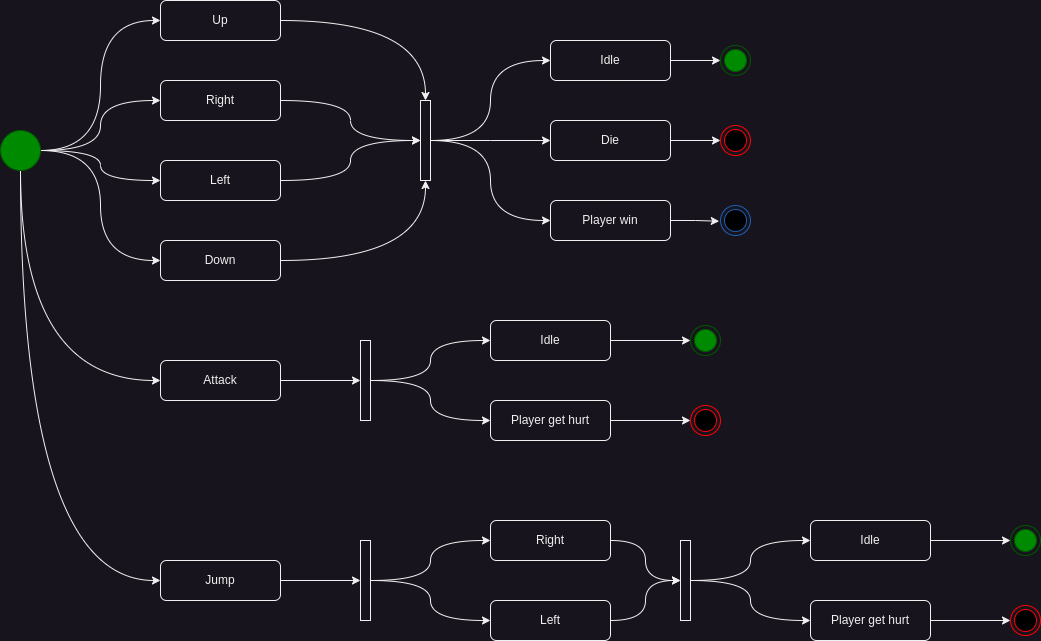

The diagram above was exported from draw.io. Its source (the exported page's mxGraphModel, read from the mxfile embedded in the PNG):
<mxGraphModel dx="880" dy="459" grid="1" gridSize="10" guides="1" tooltips="1" connect="1" arrows="1" fold="1" page="1" pageScale="1" pageWidth="850" pageHeight="1100" math="0" shadow="0">
  <root>
    <mxCell id="0" />
    <mxCell id="1" parent="0" />
    <mxCell id="3oWR45-d2a_-YinDWhUd-8" style="edgeStyle=orthogonalEdgeStyle;rounded=0;orthogonalLoop=1;jettySize=auto;html=1;entryX=0;entryY=0.5;entryDx=0;entryDy=0;curved=1;" parent="1" source="3oWR45-d2a_-YinDWhUd-3" target="3oWR45-d2a_-YinDWhUd-4" edge="1">
      <mxGeometry relative="1" as="geometry" />
    </mxCell>
    <mxCell id="3oWR45-d2a_-YinDWhUd-9" style="edgeStyle=orthogonalEdgeStyle;rounded=0;orthogonalLoop=1;jettySize=auto;html=1;entryX=0;entryY=0.5;entryDx=0;entryDy=0;curved=1;" parent="1" source="3oWR45-d2a_-YinDWhUd-3" target="3oWR45-d2a_-YinDWhUd-5" edge="1">
      <mxGeometry relative="1" as="geometry" />
    </mxCell>
    <mxCell id="3oWR45-d2a_-YinDWhUd-10" style="edgeStyle=orthogonalEdgeStyle;rounded=0;orthogonalLoop=1;jettySize=auto;html=1;curved=1;" parent="1" source="3oWR45-d2a_-YinDWhUd-3" target="3oWR45-d2a_-YinDWhUd-6" edge="1">
      <mxGeometry relative="1" as="geometry" />
    </mxCell>
    <mxCell id="3oWR45-d2a_-YinDWhUd-11" style="edgeStyle=orthogonalEdgeStyle;rounded=0;orthogonalLoop=1;jettySize=auto;html=1;entryX=0;entryY=0.5;entryDx=0;entryDy=0;curved=1;" parent="1" source="3oWR45-d2a_-YinDWhUd-3" target="3oWR45-d2a_-YinDWhUd-7" edge="1">
      <mxGeometry relative="1" as="geometry" />
    </mxCell>
    <mxCell id="3oWR45-d2a_-YinDWhUd-26" style="edgeStyle=orthogonalEdgeStyle;rounded=0;orthogonalLoop=1;jettySize=auto;html=1;entryX=0;entryY=0.5;entryDx=0;entryDy=0;curved=1;exitX=0.5;exitY=1;exitDx=0;exitDy=0;" parent="1" source="3oWR45-d2a_-YinDWhUd-3" target="3oWR45-d2a_-YinDWhUd-24" edge="1">
      <mxGeometry relative="1" as="geometry" />
    </mxCell>
    <mxCell id="3oWR45-d2a_-YinDWhUd-27" style="edgeStyle=orthogonalEdgeStyle;rounded=0;orthogonalLoop=1;jettySize=auto;html=1;entryX=0;entryY=0.5;entryDx=0;entryDy=0;curved=1;exitX=0.5;exitY=1;exitDx=0;exitDy=0;" parent="1" source="3oWR45-d2a_-YinDWhUd-3" target="3oWR45-d2a_-YinDWhUd-25" edge="1">
      <mxGeometry relative="1" as="geometry" />
    </mxCell>
    <mxCell id="3oWR45-d2a_-YinDWhUd-3" value="" style="ellipse;whiteSpace=wrap;html=1;aspect=fixed;fillColor=#008a00;strokeColor=#005700;fontColor=#ffffff;" parent="1" vertex="1">
      <mxGeometry x="40" y="170" width="40" height="40" as="geometry" />
    </mxCell>
    <mxCell id="3oWR45-d2a_-YinDWhUd-15" style="edgeStyle=orthogonalEdgeStyle;rounded=0;orthogonalLoop=1;jettySize=auto;html=1;curved=1;" parent="1" source="3oWR45-d2a_-YinDWhUd-4" target="3oWR45-d2a_-YinDWhUd-13" edge="1">
      <mxGeometry relative="1" as="geometry">
        <Array as="points">
          <mxPoint x="465" y="60" />
        </Array>
      </mxGeometry>
    </mxCell>
    <mxCell id="3oWR45-d2a_-YinDWhUd-4" value="Up" style="rounded=1;whiteSpace=wrap;html=1;" parent="1" vertex="1">
      <mxGeometry x="200" y="40" width="120" height="40" as="geometry" />
    </mxCell>
    <mxCell id="3oWR45-d2a_-YinDWhUd-16" style="edgeStyle=orthogonalEdgeStyle;rounded=0;orthogonalLoop=1;jettySize=auto;html=1;curved=1;" parent="1" source="3oWR45-d2a_-YinDWhUd-5" target="3oWR45-d2a_-YinDWhUd-13" edge="1">
      <mxGeometry relative="1" as="geometry" />
    </mxCell>
    <mxCell id="3oWR45-d2a_-YinDWhUd-5" value="Right" style="rounded=1;whiteSpace=wrap;html=1;" parent="1" vertex="1">
      <mxGeometry x="200" y="120" width="120" height="40" as="geometry" />
    </mxCell>
    <mxCell id="3oWR45-d2a_-YinDWhUd-17" style="edgeStyle=orthogonalEdgeStyle;rounded=0;orthogonalLoop=1;jettySize=auto;html=1;curved=1;" parent="1" source="3oWR45-d2a_-YinDWhUd-6" target="3oWR45-d2a_-YinDWhUd-13" edge="1">
      <mxGeometry relative="1" as="geometry" />
    </mxCell>
    <mxCell id="3oWR45-d2a_-YinDWhUd-6" value="Left" style="rounded=1;whiteSpace=wrap;html=1;" parent="1" vertex="1">
      <mxGeometry x="200" y="200" width="120" height="40" as="geometry" />
    </mxCell>
    <mxCell id="3oWR45-d2a_-YinDWhUd-18" style="edgeStyle=orthogonalEdgeStyle;rounded=0;orthogonalLoop=1;jettySize=auto;html=1;curved=1;" parent="1" source="3oWR45-d2a_-YinDWhUd-7" target="3oWR45-d2a_-YinDWhUd-13" edge="1">
      <mxGeometry relative="1" as="geometry">
        <Array as="points">
          <mxPoint x="465" y="300" />
        </Array>
      </mxGeometry>
    </mxCell>
    <mxCell id="3oWR45-d2a_-YinDWhUd-7" value="Down" style="rounded=1;whiteSpace=wrap;html=1;" parent="1" vertex="1">
      <mxGeometry x="200" y="280" width="120" height="40" as="geometry" />
    </mxCell>
    <mxCell id="3oWR45-d2a_-YinDWhUd-62" value="" style="edgeStyle=orthogonalEdgeStyle;rounded=0;orthogonalLoop=1;jettySize=auto;html=1;" parent="1" source="3oWR45-d2a_-YinDWhUd-12" target="3oWR45-d2a_-YinDWhUd-61" edge="1">
      <mxGeometry relative="1" as="geometry" />
    </mxCell>
    <mxCell id="3oWR45-d2a_-YinDWhUd-12" value="Idle" style="rounded=1;whiteSpace=wrap;html=1;" parent="1" vertex="1">
      <mxGeometry x="590" y="80" width="120" height="40" as="geometry" />
    </mxCell>
    <mxCell id="3oWR45-d2a_-YinDWhUd-19" style="edgeStyle=orthogonalEdgeStyle;rounded=0;orthogonalLoop=1;jettySize=auto;html=1;elbow=vertical;curved=1;entryX=0;entryY=0.5;entryDx=0;entryDy=0;" parent="1" source="3oWR45-d2a_-YinDWhUd-13" target="3oWR45-d2a_-YinDWhUd-12" edge="1">
      <mxGeometry relative="1" as="geometry" />
    </mxCell>
    <mxCell id="3oWR45-d2a_-YinDWhUd-20" style="edgeStyle=orthogonalEdgeStyle;rounded=0;orthogonalLoop=1;jettySize=auto;html=1;elbow=vertical;curved=1;entryX=0;entryY=0.5;entryDx=0;entryDy=0;" parent="1" source="3oWR45-d2a_-YinDWhUd-13" target="3oWR45-d2a_-YinDWhUd-14" edge="1">
      <mxGeometry relative="1" as="geometry" />
    </mxCell>
    <mxCell id="3oWR45-d2a_-YinDWhUd-41" style="edgeStyle=elbowEdgeStyle;rounded=0;orthogonalLoop=1;jettySize=auto;html=1;elbow=vertical;curved=0;entryX=0;entryY=0.5;entryDx=0;entryDy=0;" parent="1" source="3oWR45-d2a_-YinDWhUd-13" target="3oWR45-d2a_-YinDWhUd-40" edge="1">
      <mxGeometry relative="1" as="geometry" />
    </mxCell>
    <mxCell id="3oWR45-d2a_-YinDWhUd-13" value="" style="html=1;points=[];perimeter=orthogonalPerimeter;outlineConnect=0;targetShapes=umlLifeline;portConstraint=eastwest;newEdgeStyle={&quot;edgeStyle&quot;:&quot;elbowEdgeStyle&quot;,&quot;elbow&quot;:&quot;vertical&quot;,&quot;curved&quot;:0,&quot;rounded&quot;:0};" parent="1" vertex="1">
      <mxGeometry x="460" y="140" width="10" height="80" as="geometry" />
    </mxCell>
    <mxCell id="3oWR45-d2a_-YinDWhUd-22" style="edgeStyle=orthogonalEdgeStyle;rounded=0;orthogonalLoop=1;jettySize=auto;html=1;entryX=-0.042;entryY=0.524;entryDx=0;entryDy=0;entryPerimeter=0;" parent="1" source="3oWR45-d2a_-YinDWhUd-14" target="3oWR45-d2a_-YinDWhUd-21" edge="1">
      <mxGeometry relative="1" as="geometry" />
    </mxCell>
    <mxCell id="3oWR45-d2a_-YinDWhUd-14" value="Player win" style="rounded=1;whiteSpace=wrap;html=1;" parent="1" vertex="1">
      <mxGeometry x="590" y="240" width="120" height="40" as="geometry" />
    </mxCell>
    <mxCell id="3oWR45-d2a_-YinDWhUd-21" value="" style="ellipse;html=1;shape=endState;fillColor=#000000;strokeColor=#1a5fb4;" parent="1" vertex="1">
      <mxGeometry x="760" y="245" width="30" height="30" as="geometry" />
    </mxCell>
    <mxCell id="3oWR45-d2a_-YinDWhUd-38" style="edgeStyle=orthogonalEdgeStyle;rounded=0;orthogonalLoop=1;jettySize=auto;html=1;" parent="1" source="3oWR45-d2a_-YinDWhUd-24" target="3oWR45-d2a_-YinDWhUd-36" edge="1">
      <mxGeometry relative="1" as="geometry" />
    </mxCell>
    <mxCell id="3oWR45-d2a_-YinDWhUd-24" value="Attack" style="rounded=1;whiteSpace=wrap;html=1;" parent="1" vertex="1">
      <mxGeometry x="200" y="400" width="120" height="40" as="geometry" />
    </mxCell>
    <mxCell id="3oWR45-d2a_-YinDWhUd-51" value="" style="edgeStyle=orthogonalEdgeStyle;rounded=0;orthogonalLoop=1;jettySize=auto;html=1;" parent="1" source="3oWR45-d2a_-YinDWhUd-25" target="3oWR45-d2a_-YinDWhUd-49" edge="1">
      <mxGeometry relative="1" as="geometry" />
    </mxCell>
    <mxCell id="3oWR45-d2a_-YinDWhUd-25" value="Jump" style="rounded=1;whiteSpace=wrap;html=1;" parent="1" vertex="1">
      <mxGeometry x="200" y="600" width="120" height="40" as="geometry" />
    </mxCell>
    <mxCell id="3oWR45-d2a_-YinDWhUd-64" value="" style="edgeStyle=orthogonalEdgeStyle;rounded=0;orthogonalLoop=1;jettySize=auto;html=1;" parent="1" source="3oWR45-d2a_-YinDWhUd-33" target="3oWR45-d2a_-YinDWhUd-63" edge="1">
      <mxGeometry relative="1" as="geometry" />
    </mxCell>
    <mxCell id="3oWR45-d2a_-YinDWhUd-33" value="Idle" style="rounded=1;whiteSpace=wrap;html=1;" parent="1" vertex="1">
      <mxGeometry x="530" y="360" width="120" height="40" as="geometry" />
    </mxCell>
    <mxCell id="3oWR45-d2a_-YinDWhUd-34" style="edgeStyle=orthogonalEdgeStyle;rounded=0;orthogonalLoop=1;jettySize=auto;html=1;elbow=vertical;curved=1;entryX=0;entryY=0.5;entryDx=0;entryDy=0;" parent="1" source="3oWR45-d2a_-YinDWhUd-36" target="3oWR45-d2a_-YinDWhUd-33" edge="1">
      <mxGeometry relative="1" as="geometry" />
    </mxCell>
    <mxCell id="3oWR45-d2a_-YinDWhUd-35" style="edgeStyle=orthogonalEdgeStyle;rounded=0;orthogonalLoop=1;jettySize=auto;html=1;elbow=vertical;curved=1;entryX=0;entryY=0.5;entryDx=0;entryDy=0;" parent="1" source="3oWR45-d2a_-YinDWhUd-36" target="3oWR45-d2a_-YinDWhUd-37" edge="1">
      <mxGeometry relative="1" as="geometry" />
    </mxCell>
    <mxCell id="3oWR45-d2a_-YinDWhUd-36" value="" style="html=1;points=[];perimeter=orthogonalPerimeter;outlineConnect=0;targetShapes=umlLifeline;portConstraint=eastwest;newEdgeStyle={&quot;edgeStyle&quot;:&quot;elbowEdgeStyle&quot;,&quot;elbow&quot;:&quot;vertical&quot;,&quot;curved&quot;:0,&quot;rounded&quot;:0};" parent="1" vertex="1">
      <mxGeometry x="400" y="380" width="10" height="80" as="geometry" />
    </mxCell>
    <mxCell id="3oWR45-d2a_-YinDWhUd-45" value="" style="edgeStyle=orthogonalEdgeStyle;rounded=0;orthogonalLoop=1;jettySize=auto;html=1;" parent="1" source="3oWR45-d2a_-YinDWhUd-37" target="3oWR45-d2a_-YinDWhUd-44" edge="1">
      <mxGeometry relative="1" as="geometry" />
    </mxCell>
    <mxCell id="3oWR45-d2a_-YinDWhUd-37" value="Player get hurt" style="rounded=1;whiteSpace=wrap;html=1;" parent="1" vertex="1">
      <mxGeometry x="530" y="440" width="120" height="40" as="geometry" />
    </mxCell>
    <mxCell id="3oWR45-d2a_-YinDWhUd-43" style="edgeStyle=orthogonalEdgeStyle;rounded=0;orthogonalLoop=1;jettySize=auto;html=1;" parent="1" source="3oWR45-d2a_-YinDWhUd-40" target="3oWR45-d2a_-YinDWhUd-42" edge="1">
      <mxGeometry relative="1" as="geometry" />
    </mxCell>
    <mxCell id="3oWR45-d2a_-YinDWhUd-40" value="Die" style="rounded=1;whiteSpace=wrap;html=1;" parent="1" vertex="1">
      <mxGeometry x="590" y="160" width="120" height="40" as="geometry" />
    </mxCell>
    <mxCell id="3oWR45-d2a_-YinDWhUd-42" value="" style="ellipse;html=1;shape=endState;fillColor=#000000;strokeColor=#ff0000;" parent="1" vertex="1">
      <mxGeometry x="760" y="165" width="30" height="30" as="geometry" />
    </mxCell>
    <mxCell id="3oWR45-d2a_-YinDWhUd-44" value="" style="ellipse;html=1;shape=endState;fillColor=#000000;strokeColor=#ff0000;" parent="1" vertex="1">
      <mxGeometry x="730" y="445" width="30" height="30" as="geometry" />
    </mxCell>
    <mxCell id="3oWR45-d2a_-YinDWhUd-59" value="" style="edgeStyle=orthogonalEdgeStyle;rounded=0;orthogonalLoop=1;jettySize=auto;html=1;curved=1;" parent="1" source="3oWR45-d2a_-YinDWhUd-46" target="3oWR45-d2a_-YinDWhUd-55" edge="1">
      <mxGeometry relative="1" as="geometry" />
    </mxCell>
    <mxCell id="3oWR45-d2a_-YinDWhUd-46" value="Right" style="rounded=1;whiteSpace=wrap;html=1;" parent="1" vertex="1">
      <mxGeometry x="530" y="560" width="120" height="40" as="geometry" />
    </mxCell>
    <mxCell id="3oWR45-d2a_-YinDWhUd-47" style="edgeStyle=orthogonalEdgeStyle;rounded=0;orthogonalLoop=1;jettySize=auto;html=1;elbow=vertical;curved=1;entryX=0;entryY=0.5;entryDx=0;entryDy=0;" parent="1" source="3oWR45-d2a_-YinDWhUd-49" target="3oWR45-d2a_-YinDWhUd-46" edge="1">
      <mxGeometry relative="1" as="geometry" />
    </mxCell>
    <mxCell id="3oWR45-d2a_-YinDWhUd-48" style="edgeStyle=orthogonalEdgeStyle;rounded=0;orthogonalLoop=1;jettySize=auto;html=1;elbow=vertical;curved=1;entryX=0;entryY=0.5;entryDx=0;entryDy=0;" parent="1" source="3oWR45-d2a_-YinDWhUd-49" target="3oWR45-d2a_-YinDWhUd-50" edge="1">
      <mxGeometry relative="1" as="geometry" />
    </mxCell>
    <mxCell id="3oWR45-d2a_-YinDWhUd-49" value="" style="html=1;points=[];perimeter=orthogonalPerimeter;outlineConnect=0;targetShapes=umlLifeline;portConstraint=eastwest;newEdgeStyle={&quot;edgeStyle&quot;:&quot;elbowEdgeStyle&quot;,&quot;elbow&quot;:&quot;vertical&quot;,&quot;curved&quot;:0,&quot;rounded&quot;:0};" parent="1" vertex="1">
      <mxGeometry x="400" y="580" width="10" height="80" as="geometry" />
    </mxCell>
    <mxCell id="3oWR45-d2a_-YinDWhUd-60" value="" style="edgeStyle=orthogonalEdgeStyle;rounded=0;orthogonalLoop=1;jettySize=auto;html=1;curved=1;" parent="1" source="3oWR45-d2a_-YinDWhUd-50" target="3oWR45-d2a_-YinDWhUd-55" edge="1">
      <mxGeometry relative="1" as="geometry" />
    </mxCell>
    <mxCell id="3oWR45-d2a_-YinDWhUd-50" value="Left" style="rounded=1;whiteSpace=wrap;html=1;" parent="1" vertex="1">
      <mxGeometry x="530" y="640" width="120" height="40" as="geometry" />
    </mxCell>
    <mxCell id="3oWR45-d2a_-YinDWhUd-66" value="" style="edgeStyle=orthogonalEdgeStyle;rounded=0;orthogonalLoop=1;jettySize=auto;html=1;" parent="1" source="3oWR45-d2a_-YinDWhUd-52" target="3oWR45-d2a_-YinDWhUd-65" edge="1">
      <mxGeometry relative="1" as="geometry" />
    </mxCell>
    <mxCell id="3oWR45-d2a_-YinDWhUd-52" value="Idle" style="rounded=1;whiteSpace=wrap;html=1;" parent="1" vertex="1">
      <mxGeometry x="850" y="560" width="120" height="40" as="geometry" />
    </mxCell>
    <mxCell id="3oWR45-d2a_-YinDWhUd-53" style="edgeStyle=orthogonalEdgeStyle;rounded=0;orthogonalLoop=1;jettySize=auto;html=1;elbow=vertical;curved=1;entryX=0;entryY=0.5;entryDx=0;entryDy=0;" parent="1" source="3oWR45-d2a_-YinDWhUd-55" target="3oWR45-d2a_-YinDWhUd-52" edge="1">
      <mxGeometry relative="1" as="geometry" />
    </mxCell>
    <mxCell id="3oWR45-d2a_-YinDWhUd-54" style="edgeStyle=orthogonalEdgeStyle;rounded=0;orthogonalLoop=1;jettySize=auto;html=1;elbow=vertical;curved=1;entryX=0;entryY=0.5;entryDx=0;entryDy=0;" parent="1" source="3oWR45-d2a_-YinDWhUd-55" target="3oWR45-d2a_-YinDWhUd-57" edge="1">
      <mxGeometry relative="1" as="geometry" />
    </mxCell>
    <mxCell id="3oWR45-d2a_-YinDWhUd-55" value="" style="html=1;points=[];perimeter=orthogonalPerimeter;outlineConnect=0;targetShapes=umlLifeline;portConstraint=eastwest;newEdgeStyle={&quot;edgeStyle&quot;:&quot;elbowEdgeStyle&quot;,&quot;elbow&quot;:&quot;vertical&quot;,&quot;curved&quot;:0,&quot;rounded&quot;:0};" parent="1" vertex="1">
      <mxGeometry x="720" y="580" width="10" height="80" as="geometry" />
    </mxCell>
    <mxCell id="3oWR45-d2a_-YinDWhUd-56" value="" style="edgeStyle=orthogonalEdgeStyle;rounded=0;orthogonalLoop=1;jettySize=auto;html=1;" parent="1" source="3oWR45-d2a_-YinDWhUd-57" target="3oWR45-d2a_-YinDWhUd-58" edge="1">
      <mxGeometry relative="1" as="geometry" />
    </mxCell>
    <mxCell id="3oWR45-d2a_-YinDWhUd-57" value="Player get hurt" style="rounded=1;whiteSpace=wrap;html=1;" parent="1" vertex="1">
      <mxGeometry x="850" y="640" width="120" height="40" as="geometry" />
    </mxCell>
    <mxCell id="3oWR45-d2a_-YinDWhUd-58" value="" style="ellipse;html=1;shape=endState;fillColor=#000000;strokeColor=#ff0000;" parent="1" vertex="1">
      <mxGeometry x="1050" y="645" width="30" height="30" as="geometry" />
    </mxCell>
    <mxCell id="3oWR45-d2a_-YinDWhUd-61" value="" style="ellipse;html=1;shape=endState;fillColor=#008a00;strokeColor=#005700;fontColor=#ffffff;" parent="1" vertex="1">
      <mxGeometry x="760" y="85" width="30" height="30" as="geometry" />
    </mxCell>
    <mxCell id="3oWR45-d2a_-YinDWhUd-63" value="" style="ellipse;html=1;shape=endState;fillColor=#008a00;strokeColor=#005700;fontColor=#ffffff;" parent="1" vertex="1">
      <mxGeometry x="730" y="365" width="30" height="30" as="geometry" />
    </mxCell>
    <mxCell id="3oWR45-d2a_-YinDWhUd-65" value="" style="ellipse;html=1;shape=endState;fillColor=#008a00;strokeColor=#005700;fontColor=#ffffff;" parent="1" vertex="1">
      <mxGeometry x="1050" y="565" width="30" height="30" as="geometry" />
    </mxCell>
  </root>
</mxGraphModel>